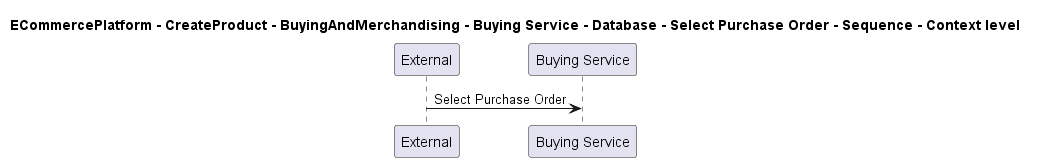

The diagram above was rendered by PlantUML. Its source (embedded in the PNG):
@startuml

title ECommercePlatform - CreateProduct - BuyingAndMerchandising - Buying Service - Database - Select Purchase Order - Sequence - Context level

participant "External" as C4InterFlow.SoftwareSystems.ExternalSystem
participant "Buying Service" as ECommercePlatform.CreateProduct.BuyingAndMerchandising.SoftwareSystems.BuyingService

C4InterFlow.SoftwareSystems.ExternalSystem -> ECommercePlatform.CreateProduct.BuyingAndMerchandising.SoftwareSystems.BuyingService : Select Purchase Order


@enduml